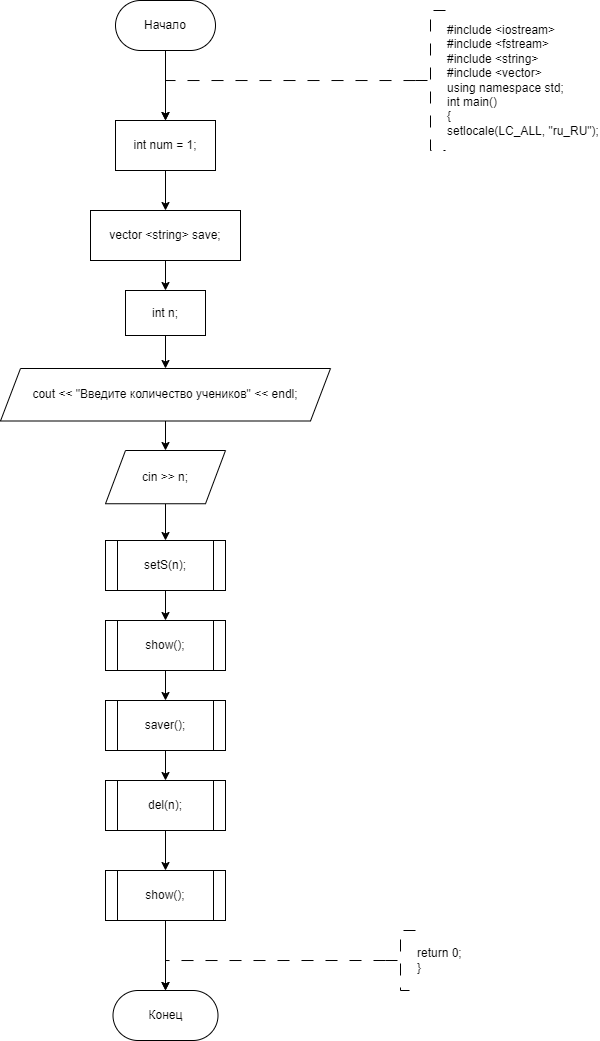

The diagram above was exported from draw.io. Its source (the exported page's mxGraphModel, read from the mxfile embedded in the PNG):
<mxGraphModel dx="696" dy="461" grid="1" gridSize="10" guides="1" tooltips="1" connect="1" arrows="1" fold="1" page="1" pageScale="1" pageWidth="827" pageHeight="1169" math="0" shadow="0">
  <root>
    <mxCell id="WIyWlLk6GJQsqaUBKTNV-0" />
    <mxCell id="WIyWlLk6GJQsqaUBKTNV-1" parent="WIyWlLk6GJQsqaUBKTNV-0" />
    <mxCell id="sIoL9HP7fLgwwd3hJ6Un-25" value="" style="edgeStyle=orthogonalEdgeStyle;rounded=0;orthogonalLoop=1;jettySize=auto;html=1;entryX=0.5;entryY=0;entryDx=0;entryDy=0;" parent="WIyWlLk6GJQsqaUBKTNV-1" source="sIoL9HP7fLgwwd3hJ6Un-0" target="mZwDu2GGdh5bfiXaCX9w-0" edge="1">
      <mxGeometry relative="1" as="geometry">
        <mxPoint x="330" y="310" as="targetPoint" />
      </mxGeometry>
    </mxCell>
    <mxCell id="sIoL9HP7fLgwwd3hJ6Un-0" value="Начало" style="rounded=1;whiteSpace=wrap;html=1;arcSize=50;" parent="WIyWlLk6GJQsqaUBKTNV-1" vertex="1">
      <mxGeometry x="280" y="190" width="100" height="50" as="geometry" />
    </mxCell>
    <mxCell id="sIoL9HP7fLgwwd3hJ6Un-1" value="" style="edgeStyle=orthogonalEdgeStyle;rounded=0;orthogonalLoop=1;jettySize=auto;html=1;strokeWidth=1;dashed=1;dashPattern=12 12;entryX=0.5;entryY=0;entryDx=0;entryDy=0;" parent="WIyWlLk6GJQsqaUBKTNV-1" source="sIoL9HP7fLgwwd3hJ6Un-2" target="mZwDu2GGdh5bfiXaCX9w-0" edge="1">
      <mxGeometry relative="1" as="geometry">
        <Array as="points">
          <mxPoint x="330" y="270" />
        </Array>
        <mxPoint x="330" y="310" as="targetPoint" />
      </mxGeometry>
    </mxCell>
    <mxCell id="sIoL9HP7fLgwwd3hJ6Un-2" value="&lt;div&gt;#include &amp;lt;iostream&amp;gt;&lt;/div&gt;&lt;div&gt;#include &amp;lt;fstream&amp;gt;&lt;/div&gt;&lt;div&gt;#include &amp;lt;string&amp;gt;&lt;/div&gt;&lt;div&gt;#include &amp;lt;vector&amp;gt;&lt;/div&gt;&lt;div&gt;using namespace std;&lt;/div&gt;&lt;div&gt;int main()&lt;/div&gt;&lt;div&gt;{&lt;/div&gt;&lt;div&gt;setlocale(LC_ALL, &quot;ru_RU&quot;);&lt;br&gt;&lt;/div&gt;" style="strokeWidth=1;html=1;shape=mxgraph.flowchart.annotation_2;align=left;labelPosition=right;pointerEvents=1;dashed=1;dashPattern=12 12;" parent="WIyWlLk6GJQsqaUBKTNV-1" vertex="1">
      <mxGeometry x="580" y="200" width="30" height="140" as="geometry" />
    </mxCell>
    <mxCell id="sIoL9HP7fLgwwd3hJ6Un-9" value="Конец" style="rounded=1;whiteSpace=wrap;html=1;arcSize=50;" parent="WIyWlLk6GJQsqaUBKTNV-1" vertex="1">
      <mxGeometry x="277.5" y="1180" width="105" height="50" as="geometry" />
    </mxCell>
    <mxCell id="sIoL9HP7fLgwwd3hJ6Un-10" style="edgeStyle=orthogonalEdgeStyle;rounded=0;orthogonalLoop=1;jettySize=auto;html=1;exitX=0;exitY=0.5;exitDx=0;exitDy=0;exitPerimeter=0;dashed=1;dashPattern=12 12;entryX=0.5;entryY=0;entryDx=0;entryDy=0;" parent="WIyWlLk6GJQsqaUBKTNV-1" source="sIoL9HP7fLgwwd3hJ6Un-11" target="sIoL9HP7fLgwwd3hJ6Un-9" edge="1">
      <mxGeometry relative="1" as="geometry">
        <mxPoint x="303.5" y="1150" as="targetPoint" />
        <Array as="points">
          <mxPoint x="330" y="1150" />
        </Array>
      </mxGeometry>
    </mxCell>
    <mxCell id="sIoL9HP7fLgwwd3hJ6Un-11" value="return 0;&lt;br&gt;}" style="strokeWidth=1;html=1;shape=mxgraph.flowchart.annotation_2;align=left;labelPosition=right;pointerEvents=1;dashed=1;dashPattern=12 12;" parent="WIyWlLk6GJQsqaUBKTNV-1" vertex="1">
      <mxGeometry x="550" y="1120" width="30" height="60" as="geometry" />
    </mxCell>
    <mxCell id="mZwDu2GGdh5bfiXaCX9w-2" value="" style="edgeStyle=orthogonalEdgeStyle;rounded=0;orthogonalLoop=1;jettySize=auto;html=1;" edge="1" parent="WIyWlLk6GJQsqaUBKTNV-1" source="mZwDu2GGdh5bfiXaCX9w-0" target="mZwDu2GGdh5bfiXaCX9w-1">
      <mxGeometry relative="1" as="geometry" />
    </mxCell>
    <mxCell id="mZwDu2GGdh5bfiXaCX9w-0" value="int num = 1;" style="whiteSpace=wrap;html=1;" vertex="1" parent="WIyWlLk6GJQsqaUBKTNV-1">
      <mxGeometry x="280" y="310" width="100" height="50" as="geometry" />
    </mxCell>
    <mxCell id="mZwDu2GGdh5bfiXaCX9w-4" value="" style="edgeStyle=orthogonalEdgeStyle;rounded=0;orthogonalLoop=1;jettySize=auto;html=1;" edge="1" parent="WIyWlLk6GJQsqaUBKTNV-1" source="mZwDu2GGdh5bfiXaCX9w-1" target="mZwDu2GGdh5bfiXaCX9w-3">
      <mxGeometry relative="1" as="geometry" />
    </mxCell>
    <mxCell id="mZwDu2GGdh5bfiXaCX9w-1" value="vector &amp;lt;string&amp;gt; save;" style="whiteSpace=wrap;html=1;" vertex="1" parent="WIyWlLk6GJQsqaUBKTNV-1">
      <mxGeometry x="255" y="400" width="150" height="50" as="geometry" />
    </mxCell>
    <mxCell id="mZwDu2GGdh5bfiXaCX9w-6" value="" style="edgeStyle=orthogonalEdgeStyle;rounded=0;orthogonalLoop=1;jettySize=auto;html=1;" edge="1" parent="WIyWlLk6GJQsqaUBKTNV-1" source="mZwDu2GGdh5bfiXaCX9w-3" target="mZwDu2GGdh5bfiXaCX9w-5">
      <mxGeometry relative="1" as="geometry" />
    </mxCell>
    <mxCell id="mZwDu2GGdh5bfiXaCX9w-3" value="int n;" style="whiteSpace=wrap;html=1;" vertex="1" parent="WIyWlLk6GJQsqaUBKTNV-1">
      <mxGeometry x="290" y="480" width="80" height="45" as="geometry" />
    </mxCell>
    <mxCell id="mZwDu2GGdh5bfiXaCX9w-8" value="" style="edgeStyle=orthogonalEdgeStyle;rounded=0;orthogonalLoop=1;jettySize=auto;html=1;" edge="1" parent="WIyWlLk6GJQsqaUBKTNV-1" source="mZwDu2GGdh5bfiXaCX9w-5" target="mZwDu2GGdh5bfiXaCX9w-7">
      <mxGeometry relative="1" as="geometry" />
    </mxCell>
    <mxCell id="mZwDu2GGdh5bfiXaCX9w-5" value="cout &lt;&lt; &quot;Введите количество учеников&quot; &lt;&lt; endl;" style="shape=parallelogram;perimeter=parallelogramPerimeter;whiteSpace=wrap;html=1;fixedSize=1;" vertex="1" parent="WIyWlLk6GJQsqaUBKTNV-1">
      <mxGeometry x="165" y="558" width="330" height="52.5" as="geometry" />
    </mxCell>
    <mxCell id="mZwDu2GGdh5bfiXaCX9w-10" value="" style="edgeStyle=orthogonalEdgeStyle;rounded=0;orthogonalLoop=1;jettySize=auto;html=1;" edge="1" parent="WIyWlLk6GJQsqaUBKTNV-1" source="mZwDu2GGdh5bfiXaCX9w-7" target="mZwDu2GGdh5bfiXaCX9w-9">
      <mxGeometry relative="1" as="geometry" />
    </mxCell>
    <mxCell id="mZwDu2GGdh5bfiXaCX9w-7" value="cin &gt;&gt; n;" style="shape=parallelogram;perimeter=parallelogramPerimeter;whiteSpace=wrap;html=1;fixedSize=1;" vertex="1" parent="WIyWlLk6GJQsqaUBKTNV-1">
      <mxGeometry x="270" y="640" width="120" height="53.25" as="geometry" />
    </mxCell>
    <mxCell id="mZwDu2GGdh5bfiXaCX9w-12" value="" style="edgeStyle=orthogonalEdgeStyle;rounded=0;orthogonalLoop=1;jettySize=auto;html=1;" edge="1" parent="WIyWlLk6GJQsqaUBKTNV-1" source="mZwDu2GGdh5bfiXaCX9w-9" target="mZwDu2GGdh5bfiXaCX9w-11">
      <mxGeometry relative="1" as="geometry" />
    </mxCell>
    <mxCell id="mZwDu2GGdh5bfiXaCX9w-9" value="setS(n);" style="shape=process;whiteSpace=wrap;html=1;backgroundOutline=1;" vertex="1" parent="WIyWlLk6GJQsqaUBKTNV-1">
      <mxGeometry x="270" y="730" width="120" height="50" as="geometry" />
    </mxCell>
    <mxCell id="mZwDu2GGdh5bfiXaCX9w-14" value="" style="edgeStyle=orthogonalEdgeStyle;rounded=0;orthogonalLoop=1;jettySize=auto;html=1;" edge="1" parent="WIyWlLk6GJQsqaUBKTNV-1" source="mZwDu2GGdh5bfiXaCX9w-11" target="mZwDu2GGdh5bfiXaCX9w-13">
      <mxGeometry relative="1" as="geometry" />
    </mxCell>
    <mxCell id="mZwDu2GGdh5bfiXaCX9w-11" value="show();" style="shape=process;whiteSpace=wrap;html=1;backgroundOutline=1;" vertex="1" parent="WIyWlLk6GJQsqaUBKTNV-1">
      <mxGeometry x="270" y="810" width="120" height="50" as="geometry" />
    </mxCell>
    <mxCell id="mZwDu2GGdh5bfiXaCX9w-16" value="" style="edgeStyle=orthogonalEdgeStyle;rounded=0;orthogonalLoop=1;jettySize=auto;html=1;" edge="1" parent="WIyWlLk6GJQsqaUBKTNV-1" source="mZwDu2GGdh5bfiXaCX9w-13" target="mZwDu2GGdh5bfiXaCX9w-15">
      <mxGeometry relative="1" as="geometry" />
    </mxCell>
    <mxCell id="mZwDu2GGdh5bfiXaCX9w-13" value="saver();" style="shape=process;whiteSpace=wrap;html=1;backgroundOutline=1;" vertex="1" parent="WIyWlLk6GJQsqaUBKTNV-1">
      <mxGeometry x="270" y="890" width="120" height="50" as="geometry" />
    </mxCell>
    <mxCell id="mZwDu2GGdh5bfiXaCX9w-18" value="" style="edgeStyle=orthogonalEdgeStyle;rounded=0;orthogonalLoop=1;jettySize=auto;html=1;" edge="1" parent="WIyWlLk6GJQsqaUBKTNV-1" source="mZwDu2GGdh5bfiXaCX9w-15" target="mZwDu2GGdh5bfiXaCX9w-17">
      <mxGeometry relative="1" as="geometry" />
    </mxCell>
    <mxCell id="mZwDu2GGdh5bfiXaCX9w-15" value="del(n);" style="shape=process;whiteSpace=wrap;html=1;backgroundOutline=1;" vertex="1" parent="WIyWlLk6GJQsqaUBKTNV-1">
      <mxGeometry x="270" y="970" width="120" height="50" as="geometry" />
    </mxCell>
    <mxCell id="mZwDu2GGdh5bfiXaCX9w-19" style="edgeStyle=orthogonalEdgeStyle;rounded=0;orthogonalLoop=1;jettySize=auto;html=1;exitX=0.5;exitY=1;exitDx=0;exitDy=0;entryX=0.5;entryY=0;entryDx=0;entryDy=0;" edge="1" parent="WIyWlLk6GJQsqaUBKTNV-1" source="mZwDu2GGdh5bfiXaCX9w-17" target="sIoL9HP7fLgwwd3hJ6Un-9">
      <mxGeometry relative="1" as="geometry" />
    </mxCell>
    <mxCell id="mZwDu2GGdh5bfiXaCX9w-17" value="show();" style="shape=process;whiteSpace=wrap;html=1;backgroundOutline=1;" vertex="1" parent="WIyWlLk6GJQsqaUBKTNV-1">
      <mxGeometry x="270" y="1060" width="120" height="50" as="geometry" />
    </mxCell>
  </root>
</mxGraphModel>